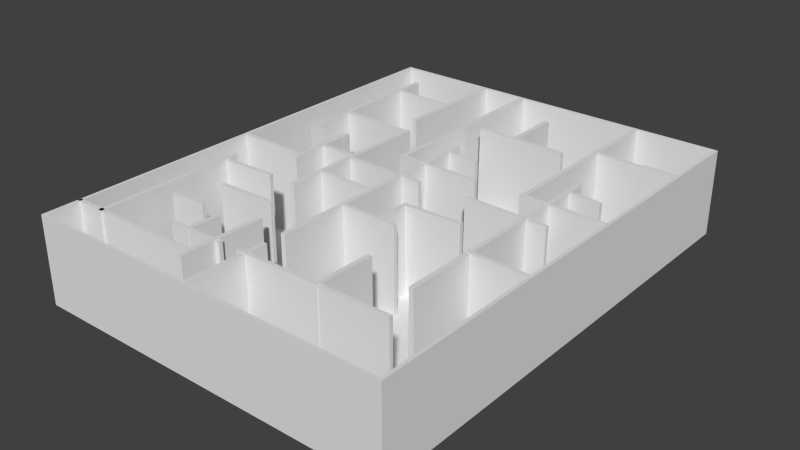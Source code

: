 # Source: Level_2.blend  (saved by Blender 2.71.0; exported with 4.5.12 LTS)
import bpy
from mathutils import Matrix  # noqa: F401  (used for matrix-valued properties, if any)

bpy.ops.wm.read_factory_settings(use_empty=True)
scene = bpy.context.scene
scene.name = 'Scene'

# ---- collections
col_collection_1 = bpy.data.collections.new('Collection 1'); scene.collection.children.link(col_collection_1)

# ---- world
world_world = bpy.data.worlds.new('World'); scene.world = world_world
world_world.color = (0.05088, 0.05088, 0.05088)
world_world.use_sun_shadow = False
world_world.sun_shadow_jitter_overblur = 0.0
world_world.cycles.sampling_method = 'MANUAL'
world_world.cycles.sample_map_resolution = 256

# ---- meshes
me_cube_012 = bpy.data.meshes.new('Cube.012')
me_cube_012.from_pydata([(0.0, 0.07015, -3.013), (0.0, -0.07015, -3.013), (0.0, 0.07015, 3.013), (0.0, -0.07015, 3.013)], [], [(2, 3, 1, 0)])
me_cube_012.use_remesh_preserve_volume = False
me_cube_012.use_remesh_preserve_attributes = False
me_cube_012.use_mirror_vertex_groups = False
me_cube_012.update()
me_cube_011 = bpy.data.meshes.new('Cube.011')
me_cube_011.from_pydata([(-0.3633, 0.1726, -3.013), (-0.3633, -0.07394, -3.055), (-0.3633, 0.1726, 2.971), (-0.3633, -0.07394, 2.971)], [], [(2, 3, 1, 0)])
me_cube_011.use_remesh_preserve_volume = False
me_cube_011.use_remesh_preserve_attributes = False
me_cube_011.use_mirror_vertex_groups = False
me_cube_011.update()
me_cube_010 = bpy.data.meshes.new('Cube.010')
me_cube_010.from_pydata([(-0.0268, 0.1343, -3.013), (-0.0268, -0.1343, -3.013), (-0.0268, 0.1343, 3.013), (-0.0268, -0.1343, 3.013)], [], [(2, 3, 1, 0)])
me_cube_010.use_remesh_preserve_volume = False
me_cube_010.use_remesh_preserve_attributes = False
me_cube_010.use_mirror_vertex_groups = False
me_cube_010.update()
me_cube_008 = bpy.data.meshes.new('Cube.008')
me_cube_008.from_pydata([(0.0, 0.07015, -3.013), (0.0, -0.07015, -3.013), (0.0, 0.07015, 3.013), (0.0, -0.07015, 3.013)], [], [(2, 3, 1, 0)])
me_cube_008.use_remesh_preserve_volume = False
me_cube_008.use_remesh_preserve_attributes = False
me_cube_008.use_mirror_vertex_groups = False
me_cube_008.update()
me_cube_007 = bpy.data.meshes.new('Cube.007')
me_cube_007.from_pydata([(-0.0268, 0.1343, -3.013), (-0.0268, -0.1343, -3.013), (-0.0268, 0.1343, 3.013), (-0.0268, -0.1343, 3.013)], [], [(2, 3, 1, 0)])
me_cube_007.use_remesh_preserve_volume = False
me_cube_007.use_remesh_preserve_attributes = False
me_cube_007.use_mirror_vertex_groups = False
me_cube_007.update()
me_cube_006 = bpy.data.meshes.new('Cube.006')
me_cube_006.from_pydata([(0.0, 0.07015, -3.013), (0.0, -0.07015, -3.013), (0.0, 0.07015, 3.013), (0.0, -0.07015, 3.013)], [], [(2, 3, 1, 0)])
me_cube_006.use_remesh_preserve_volume = False
me_cube_006.use_remesh_preserve_attributes = False
me_cube_006.use_mirror_vertex_groups = False
me_cube_006.update()
me_cube_005 = bpy.data.meshes.new('Cube.005')
me_cube_005.from_pydata([(0.0, 0.07015, -3.013), (0.0, -0.07015, -3.013), (0.0, 0.07015, 3.013), (0.0, -0.07015, 3.013)], [], [(2, 3, 1, 0)])
me_cube_005.use_remesh_preserve_volume = False
me_cube_005.use_remesh_preserve_attributes = False
me_cube_005.use_mirror_vertex_groups = False
me_cube_005.update()
me_cube_003 = bpy.data.meshes.new('Cube.003')
me_cube_003.from_pydata([(0.0, 0.07015, -3.013), (0.0, -0.07015, -3.013), (0.0, 0.07015, 3.013), (0.0, -0.07015, 3.013)], [], [(2, 3, 1, 0)])
me_cube_003.use_remesh_preserve_volume = False
me_cube_003.use_remesh_preserve_attributes = False
me_cube_003.use_mirror_vertex_groups = False
me_cube_003.update()
me_cube_002 = bpy.data.meshes.new('Cube.002')
me_cube_002.from_pydata([(0.0, 0.07015, -3.013), (0.0, -0.07015, -3.013), (0.0, 0.07015, 3.013), (0.0, -0.07015, 3.013)], [], [(2, 3, 1, 0)])
me_cube_002.use_remesh_preserve_volume = False
me_cube_002.use_remesh_preserve_attributes = False
me_cube_002.use_mirror_vertex_groups = False
me_cube_002.update()
me_cube_000 = bpy.data.meshes.new('Cube.000')
me_cube_000.from_pydata([(0.0, 0.07015, -3.013), (0.0, -0.07015, -3.013), (0.0, 0.07015, 3.013), (0.0, -0.07015, 3.013)], [], [(2, 3, 1, 0)])
me_cube_000.use_remesh_preserve_volume = False
me_cube_000.use_remesh_preserve_attributes = False
me_cube_000.use_mirror_vertex_groups = False
me_cube_000.update()
me_cube_001 = bpy.data.meshes.new('Cube.001')
me_cube_001.from_pydata([(-1.683, -2.414, -1.0), (-1.683, 2.252, -1.0), (1.422, 2.252, -1.0), (1.422, -2.414, -1.0), (-1.683, -2.414, 5.027), (-1.683, 2.252, 5.027), (1.422, 2.252, 5.027), (1.422, -2.414, 5.027), (0.9384, 0.2832, 5.027), (0.9384, 0.8312, 5.027), (0.9384, 0.2832, -1.0), (0.9384, 0.8312, -1.0), (0.9384, 0.09031, -1.0), (0.9384, -1.412, -1.0), (0.9384, 0.09031, 5.027), (0.9384, -1.412, 5.027), (0.6856, 0.3275, 5.073), (1.407, 0.3196, 5.019), (0.6841, 0.3257, -0.953), (1.406, 0.3177, -1.007), (0.4082, 0.004101, 5.034), (1.103, -0.003821, 4.98), (0.4068, 0.002217, -0.9926), (1.102, -0.005706, -1.047), (0.9009, -0.7458, 5.054), (1.412, -0.7537, 4.999), (0.8998, -0.7461, -0.9727), (1.411, -0.754, -1.027), (0.7246, 0.3305, 5.027), (0.7246, 1.91, 5.027), (0.7246, 0.3305, -1.0), (0.7246, 1.91, -1.0), (0.9035, 0.6386, 5.002), (1.195, 0.6326, 4.948), (0.9029, 0.6372, -1.025), (1.195, 0.6311, -1.079), (-1.344, 0.3305, 5.027), (-1.344, 1.91, 5.027), (-1.344, 0.3305, -1.0), (-1.344, 1.91, -1.0), (-1.021, -0.2233, -1.047), (-1.384, -0.2153, -0.9926), (-1.02, -0.2214, 4.98), (-1.383, -0.2135, 5.034), (-1.38, 0.3293, 5.034), (-1.017, 0.3214, 4.98), (-1.38, 0.3274, -0.9926), (-1.018, 0.3195, -1.047), (-0.6866, -0.714, 5.027), (-0.6866, 0.8413, 5.027), (-0.6866, -0.714, -1.0), (-0.6866, 0.8413, -1.0), (-1.019, -0.2901, 5.027), (-1.019, 0.4174, 5.027), (-1.019, -0.2901, -1.0), (-1.019, 0.4174, -1.0), (-1.077, 0.8095, 5.034), (-0.7142, 0.8016, 4.98), (-1.078, 0.8077, -0.9926), (-0.715, 0.7997, -1.047), (-1.356, 1.604, 5.034), (-0.9934, 1.596, 4.98), (-1.357, 1.602, -0.9926), (-0.9942, 1.594, -1.047), (-0.7902, 1.081, 5.027), (-0.7902, 2.228, 5.027), (-0.7902, 1.081, -1.0), (-0.7902, 2.228, -1.0), (-0.7225, -0.3747, 5.054), (-0.2111, -0.3826, 4.999), (-0.7236, -0.375, -0.9727), (-0.2122, -0.3829, -1.027), (-0.1737, 0.2832, 5.027), (-0.1737, 0.8312, 5.027), (-0.1737, 0.2832, -1.0), (-0.1737, 0.8312, -1.0), (-0.1737, 0.09031, -1.0), (-0.1737, -1.412, -1.0), (-0.1737, 0.09031, 5.027), (-0.1737, -1.412, 5.027), (-0.4265, 0.3275, 5.073), (0.2952, 0.3196, 5.019), (-0.4281, 0.3257, -0.953), (0.2937, 0.3177, -1.007), (-0.7039, 0.004101, 5.034), (-0.008749, -0.003821, 4.98), (-0.7053, 0.002217, -0.9926), (-0.01023, -0.005706, -1.047), (-0.2112, -0.7458, 5.054), (0.3002, -0.7537, 4.999), (-0.2123, -0.7461, -0.9727), (0.2991, -0.754, -1.027), (-0.3875, 0.3305, 5.027), (-0.3875, 2.017, 5.027), (-0.3875, 0.3305, -1.0), (-0.3875, 2.017, -1.0), (-0.2086, 0.6715, 5.002), (0.0831, 0.6655, 4.948), (-0.2092, 0.6701, -1.025), (0.08248, 0.664, -1.079), (-0.4283, -1.787, 5.027), (-0.9022, -1.79, 5.027), (-0.4283, -1.787, -1.0), (-0.9022, -1.79, -1.0), (-0.2615, -1.785, -1.0), (1.038, -1.776, -1.0), (-0.2615, -1.785, 5.027), (1.038, -1.776, 5.027), (-0.465, -2.161, 5.073), (-0.4629, -1.326, 5.019), (-0.4633, -2.163, -0.953), (-0.4612, -1.328, -1.007), (-0.1834, -2.398, 5.034), (-0.1812, -1.594, 4.98), (-0.1818, -2.399, -0.9926), (-0.1795, -1.596, -1.047), (0.4618, -1.823, 5.054), (0.4653, -1.232, 4.999), (0.4621, -1.824, -0.9727), (0.4656, -1.233, -1.027), (-0.4797, -2.019, 5.027), (-1.682, -2.029, 5.027), (-0.4797, -2.019, -1.0), (-1.682, -2.029, -1.0), (-0.7354, -1.829, 5.002), (-0.7321, -1.492, 4.948), (-0.7342, -1.83, -1.025), (-0.7309, -1.493, -1.079), (-0.5949, -1.053, 5.054), (-1.106, -1.061, 4.999), (-0.5938, -1.053, -0.9727), (-1.105, -1.061, -1.027), (-1.408, -0.5881, -1.0), (-1.408, -2.09, -1.0), (-1.408, -0.5881, 5.027), (-1.408, -2.09, 5.027), (-0.9371, -0.6744, 5.034), (-1.433, -0.6823, 4.98), (-0.936, -0.6762, -0.9926), (-1.432, -0.6842, -1.047), (-0.9513, -1.424, 5.054), (-1.268, -1.432, 4.999), (-0.9506, -1.425, -0.9727), (-1.267, -1.432, -1.027), (0.6384, -0.3717, 5.054), (0.1269, -0.3796, 4.999), (0.6395, -0.372, -0.9727), (0.128, -0.3799, -1.027), (-0.2677, 1.294, 5.073), (0.5122, 1.286, 5.019), (-0.2693, 1.292, -0.953), (0.5105, 1.284, -1.007), (0.7165, 1.506, 5.002), (1.229, 1.5, 4.948), (0.7158, 1.504, -1.025), (1.228, 1.498, -1.079), (0.07814, 1.314, 5.027), (0.07814, 1.862, 5.027), (0.07814, 1.314, -1.0), (0.07814, 1.862, -1.0)], [], [(4, 5, 1, 0), (5, 6, 2, 1), (6, 7, 3, 2), (7, 4, 0, 3), (0, 1, 2, 3), (9, 8, 10, 11), (14, 15, 13, 12), (17, 16, 18, 19), (21, 20, 22, 23), (25, 24, 26, 27), (29, 28, 30, 31), (33, 32, 34, 35), (37, 36, 38, 39), (42, 43, 41, 40), (45, 44, 46, 47), (49, 48, 50, 51), (53, 52, 54, 55), (57, 56, 58, 59), (61, 60, 62, 63), (65, 64, 66, 67), (69, 68, 70, 71), (73, 72, 74, 75), (78, 79, 77, 76), (81, 80, 82, 83), (85, 84, 86, 87), (89, 88, 90, 91), (93, 92, 94, 95), (97, 96, 98, 99), (101, 100, 102, 103), (106, 107, 105, 104), (109, 108, 110, 111), (113, 112, 114, 115), (117, 116, 118, 119), (121, 120, 122, 123), (125, 124, 126, 127), (129, 128, 130, 131), (134, 135, 133, 132), (137, 136, 138, 139), (141, 140, 142, 143), (145, 144, 146, 147), (149, 148, 150, 151), (153, 152, 154, 155), (157, 156, 158, 159)])
me_cube_001.use_remesh_preserve_volume = False
me_cube_001.use_remesh_preserve_attributes = False
me_cube_001.use_mirror_vertex_groups = False
me_cube_001.update()

# ---- objects
ob_door_001 = bpy.data.objects.new('Door.001', me_cube_012)
ob_door8_001 = bpy.data.objects.new('Door8.001', me_cube_011)
ob_door8 = bpy.data.objects.new('Door8', me_cube_010)
ob_door7 = bpy.data.objects.new('Door7', me_cube_008)
ob_door5 = bpy.data.objects.new('Door5', me_cube_007)
ob_door6 = bpy.data.objects.new('Door6', me_cube_006)
ob_door4 = bpy.data.objects.new('Door4', me_cube_005)
ob_door3 = bpy.data.objects.new('Door3', me_cube_003)
ob_door2 = bpy.data.objects.new('Door2', me_cube_002)
ob_door = bpy.data.objects.new('Door', me_cube_000)
ob_cube = bpy.data.objects.new('Cube', me_cube_001)

# ---- transforms, parenting, visibility, modifiers, constraints
ob_door_001.location = (-1.44, 1.348, 2.013)
ob_door_001.scale = (8.248, 10.14, 1.0)
ob_door_001.lineart.crease_threshold = 0.0
_m = ob_door_001.modifiers.new('Solidify', 'SOLIDIFY')
_m.thickness = 0.038
_m.nonmanifold_thickness_mode = 'FIXED'
_m.nonmanifold_merge_threshold = 0.0003
ob_door8_001.location = (4.329, -4.464, 2.013)
ob_door8_001.scale = (8.248, 10.14, 1.0)
ob_door8_001.lineart.crease_threshold = 0.0
_m = ob_door8_001.modifiers.new('Solidify', 'SOLIDIFY')
_m.thickness = 0.038
_m.nonmanifold_thickness_mode = 'FIXED'
_m.nonmanifold_merge_threshold = 0.0003
ob_door8.location = (-2.971, 14.68, 2.013)
ob_door8.scale = (8.248, 10.14, 1.0)
ob_door8.lineart.crease_threshold = 0.0
_m = ob_door8.modifiers.new('Solidify', 'SOLIDIFY')
_m.thickness = 0.038
_m.nonmanifold_thickness_mode = 'FIXED'
_m.nonmanifold_merge_threshold = 0.0003
ob_door7.location = (10.44, 10.67, 2.013)
ob_door7.rotation_euler = (0.0, 0.0, -1.59)
ob_door7.scale = (7.416, 17.76, 1.0)
ob_door7.lineart.crease_threshold = 0.0
_m = ob_door7.modifiers.new('Solidify', 'SOLIDIFY')
_m.thickness = 0.038
_m.nonmanifold_thickness_mode = 'FIXED'
_m.nonmanifold_merge_threshold = 0.0003
ob_door5.location = (6.196, 14.68, 2.013)
ob_door5.scale = (8.248, 10.14, 1.0)
ob_door5.lineart.crease_threshold = 0.0
_m = ob_door5.modifiers.new('Solidify', 'SOLIDIFY')
_m.thickness = 0.038
_m.nonmanifold_thickness_mode = 'FIXED'
_m.nonmanifold_merge_threshold = 0.0003
ob_door6.location = (-9.997, 5.795, 2.013)
ob_door6.rotation_euler = (0.0, 0.0, -1.59)
ob_door6.scale = (8.251, 17.76, 1.0)
ob_door6.lineart.crease_threshold = 0.0
_m = ob_door6.modifiers.new('Solidify', 'SOLIDIFY')
_m.thickness = 0.038
_m.nonmanifold_thickness_mode = 'FIXED'
_m.nonmanifold_merge_threshold = 0.0003
ob_door4.location = (-7.505, 11.35, 2.013)
ob_door4.rotation_euler = (0.0, 0.0, -1.59)
ob_door4.scale = (6.838, 9.891, 1.0)
ob_door4.lineart.crease_threshold = 0.0
_m = ob_door4.modifiers.new('Solidify', 'SOLIDIFY')
_m.thickness = 0.038
_m.nonmanifold_thickness_mode = 'FIXED'
_m.nonmanifold_merge_threshold = 0.0003
ob_door3.location = (-12.59, -1.505, 2.013)
ob_door3.rotation_euler = (0.0, 0.0, -1.59)
ob_door3.scale = (6.839, 17.75, 1.0)
ob_door3.lineart.crease_threshold = 0.0
_m = ob_door3.modifiers.new('Solidify', 'SOLIDIFY')
_m.thickness = 0.038
_m.nonmanifold_thickness_mode = 'FIXED'
_m.nonmanifold_merge_threshold = 0.0003
ob_door2.location = (-7.195, 0.3605, 2.013)
ob_door2.rotation_euler = (0.0, 0.0, -1.59)
ob_door2.scale = (8.251, 17.76, 1.0)
ob_door2.lineart.crease_threshold = 0.0
_m = ob_door2.modifiers.new('Solidify', 'SOLIDIFY')
_m.thickness = 0.038
_m.nonmanifold_thickness_mode = 'FIXED'
_m.nonmanifold_merge_threshold = 0.0003
ob_door.location = (7.738, 1.348, 2.013)
ob_door.scale = (8.248, 10.14, 1.0)
ob_door.lineart.crease_threshold = 0.0
_m = ob_door.modifiers.new('Solidify', 'SOLIDIFY')
_m.thickness = 0.038
_m.nonmanifold_thickness_mode = 'FIXED'
_m.nonmanifold_merge_threshold = 0.0003
ob_cube.location = (0.0, 0.0, 0.0)
ob_cube.scale = (8.248, 7.133, 1.0)
ob_cube.lineart.crease_threshold = 0.0
_m = ob_cube.modifiers.new('Solidify', 'SOLIDIFY')
_m.thickness = 0.038
_m.nonmanifold_thickness_mode = 'FIXED'
_m.nonmanifold_merge_threshold = 0.0003

# ---- collection membership
col_collection_1.objects.link(ob_door_001)
col_collection_1.objects.link(ob_door8_001)
col_collection_1.objects.link(ob_door8)
col_collection_1.objects.link(ob_door7)
col_collection_1.objects.link(ob_door5)
col_collection_1.objects.link(ob_door6)
col_collection_1.objects.link(ob_door4)
col_collection_1.objects.link(ob_door3)
col_collection_1.objects.link(ob_door2)
col_collection_1.objects.link(ob_door)
col_collection_1.objects.link(ob_cube)

# ---- scene / render settings (as saved in the file)
scene.frame_start = 1; scene.frame_end = 250; scene.frame_set(1)
scene.render.engine = 'BLENDER_EEVEE_NEXT'
scene.render.resolution_percentage = 50
scene.render.dither_intensity = 0.0
scene.cycles.use_denoising = False
scene.cycles.samples = 10
scene.cycles.sampling_pattern = 'TABULATED_SOBOL'
scene.cycles.light_sampling_threshold = 0.0
scene.cycles.use_adaptive_sampling = False
scene.cycles.use_light_tree = False
scene.cycles.blur_glossy = 0.0
scene.cycles.volume_bounces = 1
scene.cycles.pixel_filter_type = 'GAUSSIAN'
scene.cycles.sample_clamp_indirect = 0.0
scene.view_settings.view_transform = 'Standard'
bpy.context.view_layer.update()

# ---- added for rendering (the .blend has no active camera and no usable light): camera, sun
cam_auto = bpy.data.cameras.new('AutoCamera')
cam_auto.lens = 50.0
cam_auto.sensor_width = 36.0
cam_auto.clip_end = 1000.0
ob_auto_camera = bpy.data.objects.new('AutoCamera', cam_auto)
scene.collection.objects.link(ob_auto_camera)
ob_auto_camera.location = (38.1925, -47.6979, 33.4108)
ob_auto_camera.rotation_euler = (1.09748, -7.21219e-08, 0.694738)
scene.camera = ob_auto_camera
light_auto_sun = bpy.data.lights.new('AutoSun', 'SUN')
light_auto_sun.energy = 3.0
light_auto_sun.angle = 0.0523599
ob_auto_sun = bpy.data.objects.new('AutoSun', light_auto_sun)
scene.collection.objects.link(ob_auto_sun)
ob_auto_sun.rotation_euler = (0.872665, 0.174533, 0.523599)
bpy.context.view_layer.update()
